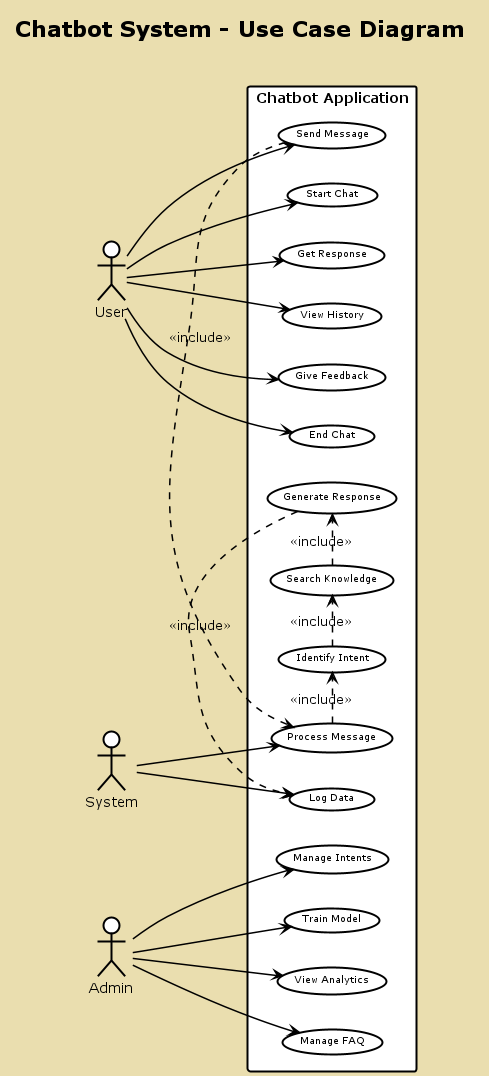

The diagram above was rendered by PlantUML. Its source (embedded in the PNG):
@startuml Wide_UseCase_Diagram

!theme plain
skinparam backgroundColor #eadeaf
skinparam usecaseBorderThickness 2
skinparam actorBorderThickness 2
skinparam rectangleBorderThickness 2
skinparam arrowThickness 1.5
skinparam usecaseFontSize 9

title Chatbot System - Use Case Diagram \n

left to right direction

actor "User" as User
actor "System" as Sys
actor "Admin" as Adm

rectangle "Chatbot Application" {
  
  (Start Chat) as UC1
  (Send Message) as UC2
  (Get Response) as UC3
  (View History) as UC4
  (Give Feedback) as UC5
  (End Chat) as UC6
  (Process Message) as UC7
  (Identify Intent) as UC8
  (Search Knowledge) as UC9
  (Generate Response) as UC10
  (Log Data) as UC11
  (Manage Intents) as UC12
  (Train Model) as UC13
  (View Analytics) as UC14
  (Manage FAQ) as UC15
}

' User connections
User -down-> UC1
User -down-> UC2
User -down-> UC3
User -down-> UC4
User -down-> UC5
User -down-> UC6

' System processing
UC2 .right.> UC7 : <<include>>
UC7 .right.> UC8 : <<include>>
UC8 .right.> UC9 : <<include>>
UC9 .right.> UC10 : <<include>>
UC10 .right.> UC11 : <<include>>

' Admin connections
Adm -down-> UC12
Adm -down-> UC13
Adm -down-> UC14
Adm -down-> UC15

' System connections
Sys -down-> UC7
Sys -down-> UC11

@enduml